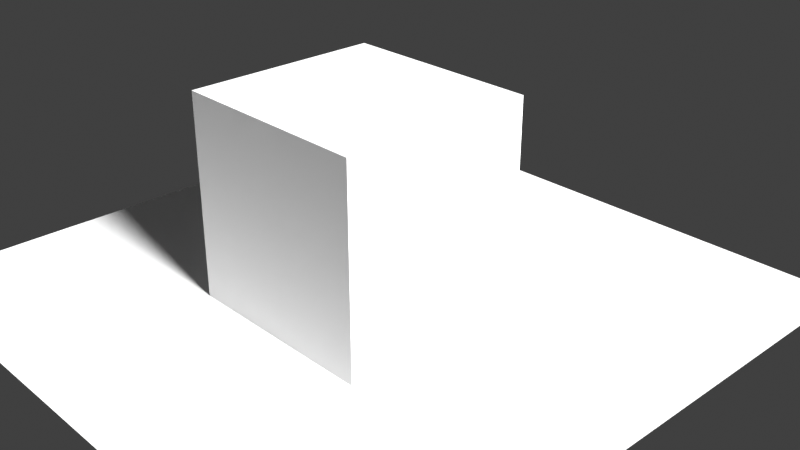 # Source: xmas.blend  (saved by Blender 2.81.12; exported with 4.5.12 LTS)
import bpy
from mathutils import Matrix  # noqa: F401  (used for matrix-valued properties, if any)

bpy.ops.wm.read_factory_settings(use_empty=True)
scene = bpy.context.scene
scene.name = 'Scene'

# ---- collections
col_collection = bpy.data.collections.new('Collection'); scene.collection.children.link(col_collection)

# ---- world
world_world = bpy.data.worlds.new('World'); scene.world = world_world
world_world.color = (0.05088, 0.05088, 0.05088)
world_world.use_sun_shadow = False
world_world.sun_shadow_jitter_overblur = 0.0

# ---- cameras
cam_camera_001 = bpy.data.cameras.new('Camera.001')
cam_camera_001.clip_end = 5000.0
cam_camera_001.display_size = 20.0
cam_camera_001.dof.focus_distance = 0.0
cam_camera_001.dof.aperture_fstop = 128.0

# ---- lights
light_sun = bpy.data.lights.new('Sun', 'SUN')
light_sun.transmission_factor = 0.0
light_sun.angle = 0.2487
light_sun.shadow_buffer_clip_start = 0.5
light_sun.shadow_soft_size = 0.125

# ---- meshes
me_volume_extent_003 = bpy.data.meshes.new('Volume extent.003')
me_volume_extent_003.from_pydata([(0.0, 0.0, 0.0), (512.0, 0.0, 0.0), (512.0, 499.0, 0.0), (0.0, 499.0, 0.0), (0.0, 0.0, 512.0), (512.0, 0.0, 512.0), (512.0, 499.0, 512.0), (0.0, 499.0, 512.0)], [], [(0, 1, 5, 4), (1, 2, 6, 5), (5, 6, 7, 4), (2, 6, 7, 3), (3, 7, 4, 0), (0, 1, 2, 3)])
me_volume_extent_003.use_remesh_preserve_volume = False
me_volume_extent_003.use_remesh_preserve_attributes = False
me_volume_extent_003.use_mirror_vertex_groups = False
me_volume_extent_003.update()
me_plane = bpy.data.meshes.new('Plane')
me_plane.from_pydata([(-1.0, -1.0, 0.0), (1.0, -1.0, 0.0), (-1.0, 1.0, 0.0), (1.0, 1.0, 0.0)], [], [(0, 1, 3, 2)])
_uv = me_plane.uv_layers.new(name='UVMap')
_uv.uv.foreach_set('vector', [0.0, 0.0, 1.0, 0.0, 1.0, 1.0, 0.0, 1.0])
me_plane.use_remesh_preserve_volume = False
me_plane.use_remesh_preserve_attributes = False
me_plane.use_mirror_vertex_groups = False
me_plane.update()

# ---- objects
ob_volume = bpy.data.objects.new('Volume', me_volume_extent_003)
ob_camera = bpy.data.objects.new('Camera', cam_camera_001)
ob_plane = bpy.data.objects.new('Plane', me_plane)
ob_sun = bpy.data.objects.new('Sun', light_sun)

# ---- transforms, parenting, visibility, modifiers, constraints
ob_volume.location = (-3.204, 114.2, 0.0)
ob_volume.scale = (0.3663, 0.3663, 0.3663)
ob_volume.lock_rotations_4d = False
ob_volume.empty_display_type = 'ARROWS'
ob_volume.lineart.crease_threshold = 0.0
ob_camera.location = (717.9, -338.8, 484.2)
ob_camera.rotation_euler = (1.109, -1.628e-07, 0.8149)
ob_camera.scale = (1.0, 1.0, 1.0)
ob_camera.lineart.crease_threshold = 0.0
ob_plane.location = (82.86, 224.7, 9.537e-07)
ob_plane.scale = (-290.0, -290.0, -290.0)
ob_plane.lineart.crease_threshold = 0.0
ob_sun.location = (150.0, 461.7, 220.6)
ob_sun.rotation_euler = (-0.9835, -0.1406, -1.71)
ob_sun.lineart.crease_threshold = 0.0

# ---- collection membership
col_collection.objects.link(ob_volume)
col_collection.objects.link(ob_camera)
col_collection.objects.link(ob_plane)
col_collection.objects.link(ob_sun)

# ---- scene / render settings (as saved in the file)
scene.camera = ob_camera
scene.frame_start = 1; scene.frame_end = 250; scene.frame_set(66)
scene.render.engine = 'BLENDER_EEVEE_NEXT'
scene.render.motion_blur_shutter = 1.0
scene.cycles.use_denoising = False
scene.cycles.samples = 128
scene.cycles.sampling_pattern = 'TABULATED_SOBOL'
scene.cycles.use_adaptive_sampling = False
scene.cycles.use_light_tree = False
scene.view_settings.view_transform = 'Standard'
bpy.context.view_layer.update()
